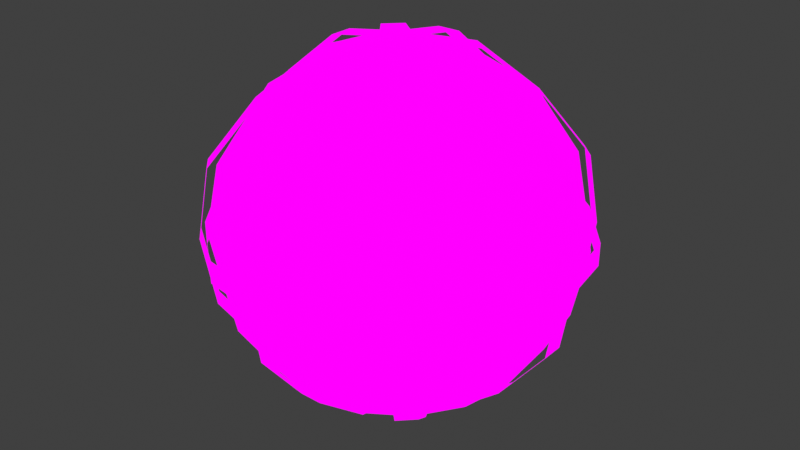 # Source: sphere.blend  (saved by Blender 3.4.6; exported with 4.5.12 LTS)
import bpy
from mathutils import Matrix  # noqa: F401  (used for matrix-valued properties, if any)

bpy.ops.wm.read_factory_settings(use_empty=True)
scene = bpy.context.scene
scene.name = 'Scene'

# ---- collections
col_collection = bpy.data.collections.new('Collection'); scene.collection.children.link(col_collection)

# ---- images (referenced by path relative to the original .blend; pixels are not part of the script)
import os
ASSET_DIR = os.environ.get("B2B_ASSET_DIR", "")  # directory of the original .blend (textures are referenced by path, not embedded)
HERE = os.path.dirname(os.path.abspath(__file__))  # packed textures are extracted next to this script under _unpacked/

def load_image(name, relpath, width, height, colorspace="sRGB"):
    """Load a texture the original file referenced (path relative to the .blend, or extracted next to this script)."""
    p = next((c for c in (os.path.join(HERE, relpath), os.path.join(ASSET_DIR, relpath)) if relpath and os.path.exists(c)), "")
    if p:
        img = bpy.data.images.load(p, check_existing=True)
        img.name = name
    else:  # same state as the original file: an image datablock whose file is absent (Cycles renders it pink)
        img = bpy.data.images.new(name, width, height)
        img.source = "FILE"
        img.filepath = "//" + (relpath or name)
    img.colorspace_settings.name = colorspace
    return img
img_sphere = load_image('sphere', 'sphere.png', 1024, 1024, 'sRGB')

# ---- materials (node trees are filled in below, after node groups)
mat_sphere = bpy.data.materials.new('sphere')
mat_sphere.use_transparent_shadow = False

# ---- material node trees
mat_sphere.use_nodes = True; mat_sphere.node_tree.nodes.clear()
_N = mat_sphere.node_tree.nodes; _L = mat_sphere.node_tree.links
n0 = _N.new('ShaderNodeBsdfPrincipled'); n0.name = 'Principled BSDF'; n0.location = (-200, 250)
n0.distribution = 'GGX'
n0.subsurface_method = 'RANDOM_WALK_SKIN'
n0.inputs[0].default_value = (0.0, 0.0, 0.0, 1.0)
n0.inputs[3].default_value = 1.45
n0.inputs[13].default_value = 0.0
n0.inputs[28].default_value = 1.0
n1 = _N.new('ShaderNodeOutputMaterial'); n1.name = 'Material Output'; n1.location = (300, 50)
n2 = _N.new('ShaderNodeTexImage'); n2.name = 'Image Texture'; n2.location = (-500, 100)
n2.image = img_sphere
n2.interpolation = 'Closest'
n2.extension = 'CLIP'
_L.new(n0.outputs[0], n1.inputs[0])
_L.new(n2.outputs[0], n0.inputs[27])
_L.new(n2.outputs[1], n0.inputs[4])
n1.is_active_output = True

# ---- world
world_world = bpy.data.worlds.new('World'); scene.world = world_world
world_world.use_nodes = True; world_world.node_tree.nodes.clear()
_N = world_world.node_tree.nodes; _L = world_world.node_tree.links
n0 = _N.new('ShaderNodeOutputWorld'); n0.name = 'World Output'; n0.location = (300, 300)
n1 = _N.new('ShaderNodeBackground'); n1.name = 'Background'; n1.location = (10, 300)
n1.inputs[0].default_value = (0.05088, 0.05088, 0.05088, 1.0)
_L.new(n1.outputs[0], n0.inputs[0])
n0.is_active_output = True
world_world.color = (0.05088, 0.05088, 0.05088)
world_world.use_sun_shadow = False
world_world.sun_shadow_jitter_overblur = 0.0

# ---- meshes
me_sphere_001 = bpy.data.meshes.new('Sphere.001')
me_sphere_001.from_pydata([(-0.03214, 0.0, 0.5142), (-0.03214, 0.0, -0.5142), (-0.03214, -0.1928, 0.4821), (-0.03214, -0.3535, 0.3535), (-0.03214, -0.4821, 0.1928), (-0.03214, -0.5142, 0.0), (-0.03214, -0.4821, -0.1928), (-0.03214, -0.3535, -0.3535), (-0.03214, -0.1928, -0.4821), (-0.03214, 0.1928, -0.4821), (-0.03214, 0.3535, -0.3535), (-0.03214, 0.4821, -0.1928), (-0.03214, 0.5142, 0.0), (-0.03214, 0.4821, 0.1928), (-0.03214, 0.3535, 0.3535), (-0.03214, 0.1928, 0.4821), (0.0, 0.4589, 0.1901), (0.0, 0.4967, 0.0), (0.0, 0.4589, -0.1901), (0.0, 0.1901, -0.4589), (0.07274, 0.1756, 0.4589), (0.1344, 0.3245, 0.3512), (0.1756, 0.424, 0.1901), (0.1901, 0.4589, 0.0), (0.1756, 0.424, -0.1901), (0.1344, 0.3245, -0.3512), (0.07274, 0.1756, -0.4589), (0.1344, 0.1344, 0.4589), (0.2484, 0.2484, 0.3512), (0.3245, 0.3245, 0.1901), (0.3512, 0.3512, 0.0), (0.3245, 0.3245, -0.1901), (0.2484, 0.2484, -0.3512), (0.1344, 0.1344, -0.4589), (0.1756, 0.07274, 0.4589), (0.3245, 0.1344, 0.3512), (0.424, 0.1756, 0.1901), (0.4589, 0.1901, 0.0), (0.424, 0.1756, -0.1901), (0.3245, 0.1344, -0.3512), (0.1756, 0.07274, -0.4589), (0.1901, -2.221e-08, 0.4589), (0.3512, -4.441e-08, 0.3512), (0.4589, -5.921e-08, 0.1901), (0.4967, -7.402e-08, 0.0), (0.4589, -5.921e-08, -0.1901), (0.3512, -4.441e-08, -0.3512), (0.1901, -2.221e-08, -0.4589), (0.1756, -0.07274, 0.4589), (0.3245, -0.1344, 0.3512), (0.424, -0.1756, 0.1901), (0.4589, -0.1901, 0.0), (0.424, -0.1756, -0.1901), (0.3245, -0.1344, -0.3512), (0.1756, -0.07274, -0.4589), (0.1344, -0.1344, 0.4589), (0.2484, -0.2484, 0.3512), (0.3245, -0.3245, 0.1901), (0.3512, -0.3512, 0.0), (0.3245, -0.3245, -0.1901), (0.2484, -0.2484, -0.3512), (0.1344, -0.1344, -0.4589), (0.07274, -0.1756, 0.4589), (0.1344, -0.3245, 0.3512), (0.1756, -0.424, 0.1901), (0.1901, -0.4589, 0.0), (0.1756, -0.424, -0.1901), (0.1344, -0.3245, -0.3512), (0.07274, -0.1756, -0.4589), (-5.921e-08, -0.1901, 0.4589), (-1.11e-07, -0.3512, 0.3512), (-1.184e-07, -0.4589, 0.1901), (-1.776e-07, -0.4967, 0.0), (-1.184e-07, -0.4589, -0.1901), (-1.11e-07, -0.3512, -0.3512), (-5.921e-08, -0.1901, -0.4589), (0.0, 0.0, -0.4967), (0.0, 0.0, 0.4967), (-0.07274, -0.1756, 0.4589), (-0.1344, -0.3245, 0.3512), (-0.1756, -0.424, 0.1901), (-0.1901, -0.4589, 0.0), (-0.1756, -0.424, -0.1901), (-0.1344, -0.3245, -0.3512), (-0.07274, -0.1756, -0.4589), (-0.1344, -0.1344, 0.4589), (-0.2484, -0.2484, 0.3512), (-0.3245, -0.3245, 0.1901), (-0.3512, -0.3512, 0.0), (-0.3245, -0.3245, -0.1901), (-0.2484, -0.2484, -0.3512), (-0.1344, -0.1344, -0.4589), (-0.1756, -0.07274, 0.4589), (-0.3245, -0.1344, 0.3512), (-0.424, -0.1756, 0.1901), (-0.4589, -0.1901, 0.0), (-0.424, -0.1756, -0.1901), (-0.3245, -0.1344, -0.3512), (-0.1756, -0.07274, -0.4589), (-0.1901, 8.882e-08, 0.4589), (-0.3512, 1.628e-07, 0.3512), (-0.4589, 1.776e-07, 0.1901), (-0.4967, 2.517e-07, 0.0), (-0.4589, 1.776e-07, -0.1901), (-0.3512, 1.628e-07, -0.3512), (-0.1901, 8.882e-08, -0.4589), (-0.1756, 0.07274, 0.4589), (-0.3245, 0.1344, 0.3512), (-0.424, 0.1756, 0.1901), (-0.4589, 0.1901, 0.0), (-0.424, 0.1756, -0.1901), (-0.3245, 0.1344, -0.3512), (-0.1756, 0.07274, -0.4589), (-0.1344, 0.1344, 0.4589), (-0.2484, 0.2484, 0.3512), (-0.3245, 0.3245, 0.1901), (-0.3512, 0.3512, 0.0), (-0.3245, 0.3245, -0.1901), (-0.2484, 0.2484, -0.3512), (-0.1344, 0.1344, -0.4589), (-0.07274, 0.1756, 0.4589), (-0.1344, 0.3245, 0.3512), (-0.1756, 0.424, 0.1901), (-0.1901, 0.4589, 0.0), (-0.1756, 0.424, -0.1901), (-0.1344, 0.3245, -0.3512), (-0.07274, 0.1756, -0.4589), (1.184e-07, 0.1901, 0.4589), (2.221e-07, 0.3512, 0.3512), (2.221e-07, 0.3512, -0.3512), (0.03214, -0.3535, 0.3535), (0.03214, -0.4821, 0.1928), (0.03214, -0.1928, 0.4821), (0.03214, -0.5142, 0.0), (0.03214, -0.4821, -0.1928), (0.03214, -0.3535, -0.3535), (0.03214, -0.1928, -0.4821), (0.03214, 0.3535, 0.3535), (0.03214, 0.4821, 0.1928), (0.03214, 0.1928, 0.4821), (0.03214, 0.5142, 0.0), (0.03214, 0.4821, -0.1928), (0.03214, 0.3535, -0.3535), (0.03214, 0.1928, -0.4821), (0.03214, 0.0, -0.5142), (0.03214, 0.0, 0.5142), (-0.02273, -0.02273, 0.5142), (-0.02273, -0.02273, -0.5142), (0.1136, -0.1591, 0.4821), (0.2273, -0.2727, 0.3535), (0.3182, -0.3636, 0.1928), (0.3409, -0.3864, 0.0), (0.3182, -0.3636, -0.1928), (0.2273, -0.2727, -0.3535), (0.1136, -0.1591, -0.4821), (-0.1591, 0.1136, -0.4821), (-0.2727, 0.2273, -0.3535), (-0.3636, 0.3182, -0.1928), (-0.3864, 0.3409, 0.0), (-0.3636, 0.3182, 0.1928), (-0.2727, 0.2273, 0.3535), (-0.1591, 0.1136, 0.4821), (0.2727, -0.2273, 0.3535), (0.3636, -0.3182, 0.1928), (0.1591, -0.1136, 0.4821), (0.3864, -0.3409, 0.0), (0.3636, -0.3182, -0.1928), (0.2727, -0.2273, -0.3535), (0.1591, -0.1136, -0.4821), (-0.2273, 0.2727, 0.3535), (-0.3182, 0.3636, 0.1928), (-0.1136, 0.1591, 0.4821), (-0.3409, 0.3864, 0.0), (-0.3182, 0.3636, -0.1928), (-0.2273, 0.2727, -0.3535), (-0.1136, 0.1591, -0.4821), (0.02273, 0.02273, -0.5142), (0.02273, 0.02273, 0.5142), (0.0, -0.03214, 0.5142), (0.0, -0.03214, -0.5142), (0.1928, -0.03214, 0.4821), (0.3535, -0.03214, 0.3535), (0.4821, -0.03214, 0.1928), (0.5142, -0.03214, 0.0), (0.4821, -0.03214, -0.1928), (0.3535, -0.03214, -0.3535), (0.1928, -0.03214, -0.4821), (-0.1928, -0.03214, -0.4821), (-0.3535, -0.03214, -0.3535), (-0.4821, -0.03214, -0.1928), (-0.5142, -0.03214, 0.0), (-0.4821, -0.03214, 0.1928), (-0.3535, -0.03214, 0.3535), (-0.1928, -0.03214, 0.4821), (0.3535, 0.03214, 0.3535), (0.4821, 0.03214, 0.1928), (0.1928, 0.03214, 0.4821), (0.5142, 0.03214, 0.0), (0.4821, 0.03214, -0.1928), (0.3535, 0.03214, -0.3535), (0.1928, 0.03214, -0.4821), (-0.3535, 0.03214, 0.3535), (-0.4821, 0.03214, 0.1928), (-0.1928, 0.03214, 0.4821), (-0.5142, 0.03214, 0.0), (-0.4821, 0.03214, -0.1928), (-0.3535, 0.03214, -0.3535), (-0.1928, 0.03214, -0.4821), (0.0, 0.03214, -0.5142), (0.0, 0.03214, 0.5142), (0.02273, -0.02273, 0.5142), (0.02273, -0.02273, -0.5142), (0.1591, 0.1136, 0.4821), (0.2727, 0.2273, 0.3535), (0.3636, 0.3182, 0.1928), (0.3864, 0.3409, 0.0), (0.3636, 0.3182, -0.1928), (0.2727, 0.2273, -0.3535), (0.1591, 0.1136, -0.4821), (-0.1136, -0.1591, -0.4821), (-0.2273, -0.2727, -0.3535), (-0.3182, -0.3636, -0.1928), (-0.3409, -0.3864, 0.0), (-0.3182, -0.3636, 0.1928), (-0.2273, -0.2727, 0.3535), (-0.1136, -0.1591, 0.4821), (0.2273, 0.2727, 0.3535), (0.3182, 0.3636, 0.1928), (0.1136, 0.1591, 0.4821), (0.3409, 0.3864, 0.0), (0.3182, 0.3636, -0.1928), (0.2273, 0.2727, -0.3535), (0.1136, 0.1591, -0.4821), (-0.2727, -0.2273, 0.3535), (-0.3636, -0.3182, 0.1928), (-0.1591, -0.1136, 0.4821), (-0.3864, -0.3409, 0.0), (-0.3636, -0.3182, -0.1928), (-0.2727, -0.2273, -0.3535), (-0.1591, -0.1136, -0.4821), (-0.02273, 0.02273, -0.5142), (-0.02273, 0.02273, 0.5142), (0.5142, 0.0, 0.03214), (-0.5142, 0.0, 0.03214), (0.4821, -0.1928, 0.03214), (0.3535, -0.3535, 0.03214), (0.1928, -0.4821, 0.03214), (0.0, -0.5142, 0.03214), (-0.1928, -0.4821, 0.03214), (-0.3535, -0.3535, 0.03214), (-0.4821, -0.1928, 0.03214), (-0.4821, 0.1928, 0.03214), (-0.3535, 0.3535, 0.03214), (-0.1928, 0.4821, 0.03214), (0.0, 0.5142, 0.03214), (0.1928, 0.4821, 0.03214), (0.3535, 0.3535, 0.03214), (0.4821, 0.1928, 0.03214), (0.3535, -0.3535, -0.03214), (0.1928, -0.4821, -0.03214), (0.4821, -0.1928, -0.03214), (0.0, -0.5142, -0.03214), (-0.1928, -0.4821, -0.03214), (-0.3535, -0.3535, -0.03214), (-0.4821, -0.1928, -0.03214), (0.3535, 0.3535, -0.03214), (0.1928, 0.4821, -0.03214), (0.4821, 0.1928, -0.03214), (0.0, 0.5142, -0.03214), (-0.1928, 0.4821, -0.03214), (-0.3535, 0.3535, -0.03214), (-0.4821, 0.1928, -0.03214), (-0.5142, 0.0, -0.03214), (0.5142, 0.0, -0.03214)], [], [(131, 130, 3, 4), (130, 132, 2, 3), (132, 145, 0, 2), (133, 131, 4, 5), (134, 133, 5, 6), (135, 134, 6, 7), (136, 135, 7, 8), (144, 136, 8, 1), (127, 77, 20), (76, 19, 26), (129, 18, 24, 25), (17, 16, 22, 23), (128, 127, 20, 21), (19, 129, 25, 26), (18, 17, 23, 24), (16, 128, 21, 22), (23, 22, 29, 30), (21, 20, 27, 28), (26, 25, 32, 33), (24, 23, 30, 31), (22, 21, 28, 29), (20, 77, 27), (76, 26, 33), (25, 24, 31, 32), (33, 32, 39, 40), (31, 30, 37, 38), (29, 28, 35, 36), (27, 77, 34), (76, 33, 40), (32, 31, 38, 39), (30, 29, 36, 37), (28, 27, 34, 35), (36, 35, 42, 43), (34, 77, 41), (76, 40, 47), (39, 38, 45, 46), (37, 36, 43, 44), (35, 34, 41, 42), (40, 39, 46, 47), (38, 37, 44, 45), (76, 47, 54), (46, 45, 52, 53), (44, 43, 50, 51), (42, 41, 48, 49), (47, 46, 53, 54), (45, 44, 51, 52), (43, 42, 49, 50), (41, 77, 48), (49, 48, 55, 56), (54, 53, 60, 61), (52, 51, 58, 59), (50, 49, 56, 57), (48, 77, 55), (76, 54, 61), (53, 52, 59, 60), (51, 50, 57, 58), (61, 60, 67, 68), (59, 58, 65, 66), (57, 56, 63, 64), (55, 77, 62), (76, 61, 68), (60, 59, 66, 67), (58, 57, 64, 65), (56, 55, 62, 63), (62, 77, 69), (76, 68, 75), (67, 66, 73, 74), (65, 64, 71, 72), (63, 62, 69, 70), (68, 67, 74, 75), (66, 65, 72, 73), (64, 63, 70, 71), (74, 73, 82, 83), (72, 71, 80, 81), (70, 69, 78, 79), (75, 74, 83, 84), (73, 72, 81, 82), (71, 70, 79, 80), (69, 77, 78), (76, 75, 84), (84, 83, 90, 91), (82, 81, 88, 89), (80, 79, 86, 87), (78, 77, 85), (76, 84, 91), (83, 82, 89, 90), (81, 80, 87, 88), (79, 78, 85, 86), (89, 88, 95, 96), (87, 86, 93, 94), (85, 77, 92), (76, 91, 98), (90, 89, 96, 97), (88, 87, 94, 95), (86, 85, 92, 93), (91, 90, 97, 98), (76, 98, 105), (97, 96, 103, 104), (95, 94, 101, 102), (93, 92, 99, 100), (98, 97, 104, 105), (96, 95, 102, 103), (94, 93, 100, 101), (92, 77, 99), (102, 101, 108, 109), (100, 99, 106, 107), (105, 104, 111, 112), (103, 102, 109, 110), (101, 100, 107, 108), (99, 77, 106), (76, 105, 112), (104, 103, 110, 111), (112, 111, 118, 119), (110, 109, 116, 117), (108, 107, 114, 115), (106, 77, 113), (76, 112, 119), (111, 110, 117, 118), (109, 108, 115, 116), (107, 106, 113, 114), (115, 114, 121, 122), (113, 77, 120), (76, 119, 126), (118, 117, 124, 125), (116, 115, 122, 123), (114, 113, 120, 121), (119, 118, 125, 126), (117, 116, 123, 124), (76, 126, 19), (125, 124, 18, 129), (123, 122, 16, 17), (121, 120, 127, 128), (126, 125, 129, 19), (124, 123, 17, 18), (122, 121, 128, 16), (120, 77, 127), (1, 9, 143, 144), (9, 10, 142, 143), (10, 11, 141, 142), (11, 12, 140, 141), (12, 13, 138, 140), (15, 0, 145, 139), (14, 15, 139, 137), (13, 14, 137, 138), (163, 162, 149, 150), (162, 164, 148, 149), (164, 177, 146, 148), (165, 163, 150, 151), (166, 165, 151, 152), (167, 166, 152, 153), (168, 167, 153, 154), (176, 168, 154, 147), (147, 155, 175, 176), (155, 156, 174, 175), (156, 157, 173, 174), (157, 158, 172, 173), (158, 159, 170, 172), (161, 146, 177, 171), (160, 161, 171, 169), (159, 160, 169, 170), (195, 194, 181, 182), (194, 196, 180, 181), (196, 209, 178, 180), (197, 195, 182, 183), (198, 197, 183, 184), (199, 198, 184, 185), (200, 199, 185, 186), (208, 200, 186, 179), (179, 187, 207, 208), (187, 188, 206, 207), (188, 189, 205, 206), (189, 190, 204, 205), (190, 191, 202, 204), (193, 178, 209, 203), (192, 193, 203, 201), (191, 192, 201, 202), (227, 226, 213, 214), (226, 228, 212, 213), (228, 241, 210, 212), (229, 227, 214, 215), (230, 229, 215, 216), (231, 230, 216, 217), (232, 231, 217, 218), (240, 232, 218, 211), (211, 219, 239, 240), (219, 220, 238, 239), (220, 221, 237, 238), (221, 222, 236, 237), (222, 223, 234, 236), (225, 210, 241, 235), (224, 225, 235, 233), (223, 224, 233, 234), (259, 258, 245, 246), (258, 260, 244, 245), (260, 273, 242, 244), (261, 259, 246, 247), (262, 261, 247, 248), (263, 262, 248, 249), (264, 263, 249, 250), (272, 264, 250, 243), (243, 251, 271, 272), (251, 252, 270, 271), (252, 253, 269, 270), (253, 254, 268, 269), (254, 255, 266, 268), (257, 242, 273, 267), (256, 257, 267, 265), (255, 256, 265, 266)])
_uv = me_sphere_001.uv_layers.new(name='UVMap')
_uv.uv.foreach_set('vector', [0.0, 2.253e-05, 0.0, 0.06252, 0.03125, 0.0625, 0.03125, 0.0, 0.0, 0.06252, 1.49e-08, 0.125, 0.03125, 0.125, 0.03125, 0.0625, 1.49e-08, 0.125, 1.49e-08, 0.1875, 0.03125, 0.1875, 0.03125, 0.125, 4.47e-08, 0.9375, 4.47e-08, 1.0, 0.03125, 1.0, 0.03125, 0.9375, 7.451e-08, 0.875, 4.47e-08, 0.9375, 0.03125, 0.9375, 0.03125, 0.875, 7.451e-08, 0.8125, 7.451e-08, 0.875, 0.03125, 0.875, 0.03125, 0.8125, 8.941e-08, 0.75, 7.451e-08, 0.8125, 0.03125, 0.8125, 0.03125, 0.75, 8.941e-08, 0.6875, 8.941e-08, 0.75, 0.03125, 0.75, 0.03125, 0.6875, 0.6912, 0.7869, 0.6673, 0.8825, 0.6434, 0.7869, 0.6673, 0.1175, 0.6912, 0.2131, 0.6434, 0.2131, 0.6912, 0.3088, 0.6912, 0.4044, 0.6434, 0.4044, 0.6434, 0.3088, 0.6912, 0.5, 0.6912, 0.5956, 0.6434, 0.5956, 0.6434, 0.5, 0.6912, 0.6912, 0.6912, 0.7869, 0.6434, 0.7869, 0.6434, 0.6912, 0.6912, 0.2131, 0.6912, 0.3088, 0.6434, 0.3088, 0.6434, 0.2131, 0.6912, 0.4044, 0.6912, 0.5, 0.6434, 0.5, 0.6434, 0.4044, 0.6912, 0.5956, 0.6912, 0.6912, 0.6434, 0.6912, 0.6434, 0.5956, 0.6434, 0.5, 0.6434, 0.5956, 0.5956, 0.5956, 0.5956, 0.5, 0.6434, 0.6912, 0.6434, 0.7869, 0.5956, 0.7869, 0.5956, 0.6912, 0.6434, 0.2131, 0.6434, 0.3088, 0.5956, 0.3088, 0.5956, 0.2131, 0.6434, 0.4044, 0.6434, 0.5, 0.5956, 0.5, 0.5956, 0.4044, 0.6434, 0.5956, 0.6434, 0.6912, 0.5956, 0.6912, 0.5956, 0.5956, 0.6434, 0.7869, 0.6195, 0.8825, 0.5956, 0.7869, 0.6195, 0.1175, 0.6434, 0.2131, 0.5956, 0.2131, 0.6434, 0.3088, 0.6434, 0.4044, 0.5956, 0.4044, 0.5956, 0.3088, 0.5956, 0.2131, 0.5956, 0.3088, 0.5478, 0.3088, 0.5478, 0.2131, 0.5956, 0.4044, 0.5956, 0.5, 0.5478, 0.5, 0.5478, 0.4044, 0.5956, 0.5956, 0.5956, 0.6912, 0.5478, 0.6912, 0.5478, 0.5956, 0.5956, 0.7869, 0.5717, 0.8825, 0.5478, 0.7869, 0.5717, 0.1175, 0.5956, 0.2131, 0.5478, 0.2131, 0.5956, 0.3088, 0.5956, 0.4044, 0.5478, 0.4044, 0.5478, 0.3088, 0.5956, 0.5, 0.5956, 0.5956, 0.5478, 0.5956, 0.5478, 0.5, 0.5956, 0.6912, 0.5956, 0.7869, 0.5478, 0.7869, 0.5478, 0.6912, 0.5478, 0.5956, 0.5478, 0.6912, 0.5, 0.6912, 0.5, 0.5956, 0.5478, 0.7869, 0.5239, 0.8825, 0.5, 0.7869, 0.5239, 0.1175, 0.5478, 0.2131, 0.5, 0.2131, 0.5478, 0.3088, 0.5478, 0.4044, 0.5, 0.4044, 0.5, 0.3088, 0.5478, 0.5, 0.5478, 0.5956, 0.5, 0.5956, 0.5, 0.5, 0.5478, 0.6912, 0.5478, 0.7869, 0.5, 0.7869, 0.5, 0.6912, 0.5478, 0.2131, 0.5478, 0.3088, 0.5, 0.3088, 0.5, 0.2131, 0.5478, 0.4044, 0.5478, 0.5, 0.5, 0.5, 0.5, 0.4044, 0.4761, 0.1175, 0.5, 0.2131, 0.4522, 0.2131, 0.5, 0.3088, 0.5, 0.4044, 0.4522, 0.4044, 0.4522, 0.3088, 0.5, 0.5, 0.5, 0.5956, 0.4522, 0.5956, 0.4522, 0.5, 0.5, 0.6912, 0.5, 0.7869, 0.4522, 0.7869, 0.4522, 0.6912, 0.5, 0.2131, 0.5, 0.3088, 0.4522, 0.3088, 0.4522, 0.2131, 0.5, 0.4044, 0.5, 0.5, 0.4522, 0.5, 0.4522, 0.4044, 0.5, 0.5956, 0.5, 0.6912, 0.4522, 0.6912, 0.4522, 0.5956, 0.5, 0.7869, 0.4761, 0.8825, 0.4522, 0.7869, 0.4522, 0.6912, 0.4522, 0.7869, 0.4044, 0.7869, 0.4044, 0.6912, 0.4522, 0.2131, 0.4522, 0.3088, 0.4044, 0.3088, 0.4044, 0.2131, 0.4522, 0.4044, 0.4522, 0.5, 0.4044, 0.5, 0.4044, 0.4044, 0.4522, 0.5956, 0.4522, 0.6912, 0.4044, 0.6912, 0.4044, 0.5956, 0.4522, 0.7869, 0.4283, 0.8825, 0.4044, 0.7869, 0.4283, 0.1175, 0.4522, 0.2131, 0.4044, 0.2131, 0.4522, 0.3088, 0.4522, 0.4044, 0.4044, 0.4044, 0.4044, 0.3088, 0.4522, 0.5, 0.4522, 0.5956, 0.4044, 0.5956, 0.4044, 0.5, 0.4044, 0.2131, 0.4044, 0.3088, 0.3566, 0.3088, 0.3566, 0.2131, 0.4044, 0.4044, 0.4044, 0.5, 0.3566, 0.5, 0.3566, 0.4044, 0.4044, 0.5956, 0.4044, 0.6912, 0.3566, 0.6912, 0.3566, 0.5956, 0.4044, 0.7869, 0.3805, 0.8825, 0.3566, 0.7869, 0.3805, 0.1175, 0.4044, 0.2131, 0.3566, 0.2131, 0.4044, 0.3088, 0.4044, 0.4044, 0.3566, 0.4044, 0.3566, 0.3088, 0.4044, 0.5, 0.4044, 0.5956, 0.3566, 0.5956, 0.3566, 0.5, 0.4044, 0.6912, 0.4044, 0.7869, 0.3566, 0.7869, 0.3566, 0.6912, 0.3566, 0.7869, 0.3327, 0.8825, 0.3088, 0.7869, 0.3327, 0.1175, 0.3566, 0.2131, 0.3088, 0.2131, 0.3566, 0.3088, 0.3566, 0.4044, 0.3088, 0.4044, 0.3088, 0.3088, 0.3566, 0.5, 0.3566, 0.5956, 0.3088, 0.5956, 0.3088, 0.5, 0.3566, 0.6912, 0.3566, 0.7869, 0.3088, 0.7869, 0.3088, 0.6912, 0.3566, 0.2131, 0.3566, 0.3088, 0.3088, 0.3088, 0.3088, 0.2131, 0.3566, 0.4044, 0.3566, 0.5, 0.3088, 0.5, 0.3088, 0.4044, 0.3566, 0.5956, 0.3566, 0.6912, 0.3088, 0.6912, 0.3088, 0.5956, 0.3088, 0.3088, 0.3088, 0.4044, 0.2609, 0.4044, 0.2609, 0.3088, 0.3088, 0.5, 0.3088, 0.5956, 0.2609, 0.5956, 0.2609, 0.5, 0.3088, 0.6912, 0.3088, 0.7869, 0.2609, 0.7869, 0.2609, 0.6912, 0.3088, 0.2131, 0.3088, 0.3088, 0.2609, 0.3088, 0.2609, 0.2131, 0.3088, 0.4044, 0.3088, 0.5, 0.2609, 0.5, 0.2609, 0.4044, 0.3088, 0.5956, 0.3088, 0.6912, 0.2609, 0.6912, 0.2609, 0.5956, 0.3088, 0.7869, 0.2848, 0.8825, 0.2609, 0.7869, 0.2848, 0.1175, 0.3088, 0.2131, 0.2609, 0.2131, 0.2609, 0.2131, 0.2609, 0.3088, 0.2131, 0.3088, 0.2131, 0.2131, 0.2609, 0.4044, 0.2609, 0.5, 0.2131, 0.5, 0.2131, 0.4044, 0.2609, 0.5956, 0.2609, 0.6912, 0.2131, 0.6912, 0.2131, 0.5956, 0.2609, 0.7869, 0.237, 0.8825, 0.2131, 0.7869, 0.237, 0.1175, 0.2609, 0.2131, 0.2131, 0.2131, 0.2609, 0.3088, 0.2609, 0.4044, 0.2131, 0.4044, 0.2131, 0.3088, 0.2609, 0.5, 0.2609, 0.5956, 0.2131, 0.5956, 0.2131, 0.5, 0.2609, 0.6912, 0.2609, 0.7869, 0.2131, 0.7869, 0.2131, 0.6912, 0.2131, 0.4044, 0.2131, 0.5, 0.1653, 0.5, 0.1653, 0.4044, 0.2131, 0.5956, 0.2131, 0.6912, 0.1653, 0.6912, 0.1653, 0.5956, 0.2131, 0.7869, 0.1892, 0.8825, 0.1653, 0.7869, 0.1892, 0.1175, 0.2131, 0.2131, 0.1653, 0.2131, 0.2131, 0.3088, 0.2131, 0.4044, 0.1653, 0.4044, 0.1653, 0.3088, 0.2131, 0.5, 0.2131, 0.5956, 0.1653, 0.5956, 0.1653, 0.5, 0.2131, 0.6912, 0.2131, 0.7869, 0.1653, 0.7869, 0.1653, 0.6912, 0.2131, 0.2131, 0.2131, 0.3088, 0.1653, 0.3088, 0.1653, 0.2131, 0.1414, 0.1175, 0.1653, 0.2131, 0.1175, 0.2131, 0.1653, 0.3088, 0.1653, 0.4044, 0.1175, 0.4044, 0.1175, 0.3088, 0.1653, 0.5, 0.1653, 0.5956, 0.1175, 0.5956, 0.1175, 0.5, 0.1653, 0.6912, 0.1653, 0.7869, 0.1175, 0.7869, 0.1175, 0.6912, 0.1653, 0.2131, 0.1653, 0.3088, 0.1175, 0.3088, 0.1175, 0.2131, 0.1653, 0.4044, 0.1653, 0.5, 0.1175, 0.5, 0.1175, 0.4044, 0.1653, 0.5956, 0.1653, 0.6912, 0.1175, 0.6912, 0.1175, 0.5956, 0.1653, 0.7869, 0.1414, 0.8825, 0.1175, 0.7869, 0.8825, 0.5, 0.8825, 0.5956, 0.8347, 0.5956, 0.8347, 0.5, 0.8825, 0.6912, 0.8825, 0.7869, 0.8347, 0.7869, 0.8347, 0.6912, 0.8825, 0.2131, 0.8825, 0.3088, 0.8347, 0.3088, 0.8347, 0.2131, 0.8825, 0.4044, 0.8825, 0.5, 0.8347, 0.5, 0.8347, 0.4044, 0.8825, 0.5956, 0.8825, 0.6912, 0.8347, 0.6912, 0.8347, 0.5956, 0.8825, 0.7869, 0.8586, 0.8825, 0.8347, 0.7869, 0.8586, 0.1175, 0.8825, 0.2131, 0.8347, 0.2131, 0.8825, 0.3088, 0.8825, 0.4044, 0.8347, 0.4044, 0.8347, 0.3088, 0.8347, 0.2131, 0.8347, 0.3088, 0.7869, 0.3088, 0.7869, 0.2131, 0.8347, 0.4044, 0.8347, 0.5, 0.7869, 0.5, 0.7869, 0.4044, 0.8347, 0.5956, 0.8347, 0.6912, 0.7869, 0.6912, 0.7869, 0.5956, 0.8347, 0.7869, 0.8108, 0.8825, 0.7869, 0.7869, 0.8108, 0.1175, 0.8347, 0.2131, 0.7869, 0.2131, 0.8347, 0.3088, 0.8347, 0.4044, 0.7869, 0.4044, 0.7869, 0.3088, 0.8347, 0.5, 0.8347, 0.5956, 0.7869, 0.5956, 0.7869, 0.5, 0.8347, 0.6912, 0.8347, 0.7869, 0.7869, 0.7869, 0.7869, 0.6912, 0.7869, 0.5956, 0.7869, 0.6912, 0.7391, 0.6912, 0.7391, 0.5956, 0.7869, 0.7869, 0.763, 0.8825, 0.7391, 0.7869, 0.763, 0.1175, 0.7869, 0.2131, 0.7391, 0.2131, 0.7869, 0.3088, 0.7869, 0.4044, 0.7391, 0.4044, 0.7391, 0.3088, 0.7869, 0.5, 0.7869, 0.5956, 0.7391, 0.5956, 0.7391, 0.5, 0.7869, 0.6912, 0.7869, 0.7869, 0.7391, 0.7869, 0.7391, 0.6912, 0.7869, 0.2131, 0.7869, 0.3088, 0.7391, 0.3088, 0.7391, 0.2131, 0.7869, 0.4044, 0.7869, 0.5, 0.7391, 0.5, 0.7391, 0.4044, 0.7152, 0.1175, 0.7391, 0.2131, 0.6912, 0.2131, 0.7391, 0.3088, 0.7391, 0.4044, 0.6912, 0.4044, 0.6912, 0.3088, 0.7391, 0.5, 0.7391, 0.5956, 0.6912, 0.5956, 0.6912, 0.5, 0.7391, 0.6912, 0.7391, 0.7869, 0.6912, 0.7869, 0.6912, 0.6912, 0.7391, 0.2131, 0.7391, 0.3088, 0.6912, 0.3088, 0.6912, 0.2131, 0.7391, 0.4044, 0.7391, 0.5, 0.6912, 0.5, 0.6912, 0.4044, 0.7391, 0.5956, 0.7391, 0.6912, 0.6912, 0.6912, 0.6912, 0.5956, 0.7391, 0.7869, 0.7152, 0.8825, 0.6912, 0.7869, 0.03125, 0.6875, 0.03125, 0.625, 1.043e-07, 0.625, 8.941e-08, 0.6875, 0.03125, 0.625, 0.03125, 0.5625, 1.043e-07, 0.5625, 1.043e-07, 0.625, 0.03125, 0.5625, 0.03125, 0.5, 1.043e-07, 0.5, 1.043e-07, 0.5625, 0.03125, 0.5, 0.03125, 0.4375, 1.043e-07, 0.4375, 1.043e-07, 0.5, 0.03125, 0.4375, 0.03125, 0.375, 7.451e-08, 0.375, 1.043e-07, 0.4375, 0.03125, 0.25, 0.03125, 0.1875, 1.49e-08, 0.1875, 2.98e-08, 0.25, 0.03125, 0.3125, 0.03125, 0.25, 2.98e-08, 0.25, 4.47e-08, 0.3125, 0.03125, 0.375, 0.03125, 0.3125, 4.47e-08, 0.3125, 7.451e-08, 0.375, 0.0, 2.253e-05, 0.0, 0.06252, 0.03125, 0.0625, 0.03125, 0.0, 0.0, 0.06252, 1.49e-08, 0.125, 0.03125, 0.125, 0.03125, 0.0625, 1.49e-08, 0.125, 1.49e-08, 0.1875, 0.03125, 0.1875, 0.03125, 0.125, 4.47e-08, 0.9375, 4.47e-08, 1.0, 0.03125, 1.0, 0.03125, 0.9375, 7.451e-08, 0.875, 4.47e-08, 0.9375, 0.03125, 0.9375, 0.03125, 0.875, 7.451e-08, 0.8125, 7.451e-08, 0.875, 0.03125, 0.875, 0.03125, 0.8125, 8.941e-08, 0.75, 7.451e-08, 0.8125, 0.03125, 0.8125, 0.03125, 0.75, 8.941e-08, 0.6875, 8.941e-08, 0.75, 0.03125, 0.75, 0.03125, 0.6875, 0.03125, 0.6875, 0.03125, 0.625, 1.043e-07, 0.625, 8.941e-08, 0.6875, 0.03125, 0.625, 0.03125, 0.5625, 1.043e-07, 0.5625, 1.043e-07, 0.625, 0.03125, 0.5625, 0.03125, 0.5, 1.043e-07, 0.5, 1.043e-07, 0.5625, 0.03125, 0.5, 0.03125, 0.4375, 1.043e-07, 0.4375, 1.043e-07, 0.5, 0.03125, 0.4375, 0.03125, 0.375, 7.451e-08, 0.375, 1.043e-07, 0.4375, 0.03125, 0.25, 0.03125, 0.1875, 1.49e-08, 0.1875, 2.98e-08, 0.25, 0.03125, 0.3125, 0.03125, 0.25, 2.98e-08, 0.25, 4.47e-08, 0.3125, 0.03125, 0.375, 0.03125, 0.3125, 4.47e-08, 0.3125, 7.451e-08, 0.375, 0.0, 2.253e-05, 0.0, 0.06252, 0.03125, 0.0625, 0.03125, 0.0, 0.0, 0.06252, 1.49e-08, 0.125, 0.03125, 0.125, 0.03125, 0.0625, 1.49e-08, 0.125, 1.49e-08, 0.1875, 0.03125, 0.1875, 0.03125, 0.125, 4.47e-08, 0.9375, 4.47e-08, 1.0, 0.03125, 1.0, 0.03125, 0.9375, 7.451e-08, 0.875, 4.47e-08, 0.9375, 0.03125, 0.9375, 0.03125, 0.875, 7.451e-08, 0.8125, 7.451e-08, 0.875, 0.03125, 0.875, 0.03125, 0.8125, 8.941e-08, 0.75, 7.451e-08, 0.8125, 0.03125, 0.8125, 0.03125, 0.75, 8.941e-08, 0.6875, 8.941e-08, 0.75, 0.03125, 0.75, 0.03125, 0.6875, 0.03125, 0.6875, 0.03125, 0.625, 1.043e-07, 0.625, 8.941e-08, 0.6875, 0.03125, 0.625, 0.03125, 0.5625, 1.043e-07, 0.5625, 1.043e-07, 0.625, 0.03125, 0.5625, 0.03125, 0.5, 1.043e-07, 0.5, 1.043e-07, 0.5625, 0.03125, 0.5, 0.03125, 0.4375, 1.043e-07, 0.4375, 1.043e-07, 0.5, 0.03125, 0.4375, 0.03125, 0.375, 7.451e-08, 0.375, 1.043e-07, 0.4375, 0.03125, 0.25, 0.03125, 0.1875, 1.49e-08, 0.1875, 2.98e-08, 0.25, 0.03125, 0.3125, 0.03125, 0.25, 2.98e-08, 0.25, 4.47e-08, 0.3125, 0.03125, 0.375, 0.03125, 0.3125, 4.47e-08, 0.3125, 7.451e-08, 0.375, 0.0, 2.253e-05, 0.0, 0.06252, 0.03125, 0.0625, 0.03125, 0.0, 0.0, 0.06252, 1.49e-08, 0.125, 0.03125, 0.125, 0.03125, 0.0625, 1.49e-08, 0.125, 1.49e-08, 0.1875, 0.03125, 0.1875, 0.03125, 0.125, 4.47e-08, 0.9375, 4.47e-08, 1.0, 0.03125, 1.0, 0.03125, 0.9375, 7.451e-08, 0.875, 4.47e-08, 0.9375, 0.03125, 0.9375, 0.03125, 0.875, 7.451e-08, 0.8125, 7.451e-08, 0.875, 0.03125, 0.875, 0.03125, 0.8125, 8.941e-08, 0.75, 7.451e-08, 0.8125, 0.03125, 0.8125, 0.03125, 0.75, 8.941e-08, 0.6875, 8.941e-08, 0.75, 0.03125, 0.75, 0.03125, 0.6875, 0.03125, 0.6875, 0.03125, 0.625, 1.043e-07, 0.625, 8.941e-08, 0.6875, 0.03125, 0.625, 0.03125, 0.5625, 1.043e-07, 0.5625, 1.043e-07, 0.625, 0.03125, 0.5625, 0.03125, 0.5, 1.043e-07, 0.5, 1.043e-07, 0.5625, 0.03125, 0.5, 0.03125, 0.4375, 1.043e-07, 0.4375, 1.043e-07, 0.5, 0.03125, 0.4375, 0.03125, 0.375, 7.451e-08, 0.375, 1.043e-07, 0.4375, 0.03125, 0.25, 0.03125, 0.1875, 1.49e-08, 0.1875, 2.98e-08, 0.25, 0.03125, 0.3125, 0.03125, 0.25, 2.98e-08, 0.25, 4.47e-08, 0.3125, 0.03125, 0.375, 0.03125, 0.3125, 4.47e-08, 0.3125, 7.451e-08, 0.375, 0.0, 2.253e-05, 0.0, 0.06252, 0.03125, 0.0625, 0.03125, 0.0, 0.0, 0.06252, 1.49e-08, 0.125, 0.03125, 0.125, 0.03125, 0.0625, 1.49e-08, 0.125, 1.49e-08, 0.1875, 0.03125, 0.1875, 0.03125, 0.125, 4.47e-08, 0.9375, 4.47e-08, 1.0, 0.03125, 1.0, 0.03125, 0.9375, 7.451e-08, 0.875, 4.47e-08, 0.9375, 0.03125, 0.9375, 0.03125, 0.875, 7.451e-08, 0.8125, 7.451e-08, 0.875, 0.03125, 0.875, 0.03125, 0.8125, 8.941e-08, 0.75, 7.451e-08, 0.8125, 0.03125, 0.8125, 0.03125, 0.75, 8.941e-08, 0.6875, 8.941e-08, 0.75, 0.03125, 0.75, 0.03125, 0.6875, 0.03125, 0.6875, 0.03125, 0.625, 1.043e-07, 0.625, 8.941e-08, 0.6875, 0.03125, 0.625, 0.03125, 0.5625, 1.043e-07, 0.5625, 1.043e-07, 0.625, 0.03125, 0.5625, 0.03125, 0.5, 1.043e-07, 0.5, 1.043e-07, 0.5625, 0.03125, 0.5, 0.03125, 0.4375, 1.043e-07, 0.4375, 1.043e-07, 0.5, 0.03125, 0.4375, 0.03125, 0.375, 7.451e-08, 0.375, 1.043e-07, 0.4375, 0.03125, 0.25, 0.03125, 0.1875, 1.49e-08, 0.1875, 2.98e-08, 0.25, 0.03125, 0.3125, 0.03125, 0.25, 2.98e-08, 0.25, 4.47e-08, 0.3125, 0.03125, 0.375, 0.03125, 0.3125, 4.47e-08, 0.3125, 7.451e-08, 0.375])
me_sphere_001.materials.append(mat_sphere)
me_sphere_001.update()
me_sphere_001.normals_split_custom_set([tuple(v) for v in zip(*[iter([0.0, -0.7809, 0.6247, 0.0, -0.7809, 0.6247, 0.0, -0.7809, 0.6247, 0.0, -0.7809, 0.6247, 0.0, -0.6247, 0.7809, 0.0, -0.6247, 0.7809, 0.0, -0.6247, 0.7809, 0.0, -0.6247, 0.7809, 0.0, -0.1644, 0.9864, 0.0, -0.1644, 0.9864, 0.0, -0.1644, 0.9864, 0.0, -0.1644, 0.9864, 0.0, -0.9864, 0.1644, 0.0, -0.9864, 0.1644, 0.0, -0.9864, 0.1644, 0.0, -0.9864, 0.1644, 0.0, -0.9864, -0.1644, 0.0, -0.9864, -0.1644, 0.0, -0.9864, -0.1644, 0.0, -0.9864, -0.1644, 0.0, -0.7809, -0.6247, 0.0, -0.7809, -0.6247, 0.0, -0.7809, -0.6247, 0.0, -0.7809, -0.6247, 0.0, -0.6247, -0.7809, 0.0, -0.6247, -0.7809, 0.0, -0.6247, -0.7809, 0.0, -0.6247, -0.7809, 0.0, -0.1644, -0.9864, 0.0, -0.1644, -0.9864, 0.0, -0.1644, -0.9864, 0.0, -0.1644, -0.9864, 0.03878, 0.1949, 0.98, 0.03878, 0.1949, 0.98, 0.03878, 0.1949, 0.98, 0.03878, 0.1949, -0.98, 0.03878, 0.1949, -0.98, 0.03878, 0.1949, -0.98, 0.1632, 0.8203, -0.5481, 0.1632, 0.8203, -0.5481, 0.1632, 0.8203, -0.5481, 0.1632, 0.8203, -0.5481, 0.1915, 0.9626, 0.1915, 0.1915, 0.9626, 0.1915, 0.1915, 0.9626, 0.1915, 0.1915, 0.9626, 0.1915, 0.1098, 0.5522, 0.8264, 0.1098, 0.5522, 0.8264, 0.1098, 0.5522, 0.8264, 0.1098, 0.5522, 0.8264, 0.1098, 0.5522, -0.8264, 0.1098, 0.5522, -0.8264, 0.1098, 0.5522, -0.8264, 0.1098, 0.5522, -0.8264, 0.1915, 0.9626, -0.1915, 0.1915, 0.9626, -0.1915, 0.1915, 0.9626, -0.1915, 0.1915, 0.9626, -0.1915, 0.1632, 0.8203, 0.5481, 0.1632, 0.8203, 0.5481, 0.1632, 0.8203, 0.5481, 0.1632, 0.8203, 0.5481, 0.5453, 0.8161, 0.1915, 0.5453, 0.8161, 0.1915, 0.5453, 0.8161, 0.1915, 0.5453, 0.8161, 0.1915, 0.3128, 0.4681, 0.8264, 0.3128, 0.4681, 0.8264, 0.3128, 0.4681, 0.8264, 0.3128, 0.4681, 0.8264, 0.3128, 0.4681, -0.8264, 0.3128, 0.4681, -0.8264, 0.3128, 0.4681, -0.8264, 0.3128, 0.4681, -0.8264, 0.5453, 0.8161, -0.1915, 0.5453, 0.8161, -0.1915, 0.5453, 0.8161, -0.1915, 0.5453, 0.8161, -0.1915, 0.4647, 0.6954, 0.5481, 0.4647, 0.6954, 0.5481, 0.4647, 0.6954, 0.5481, 0.4647, 0.6954, 0.5481, 0.1104, 0.1653, 0.98, 0.1104, 0.1653, 0.98, 0.1104, 0.1653, 0.98, 0.1104, 0.1653, -0.98, 0.1104, 0.1653, -0.98, 0.1104, 0.1653, -0.98, 0.4647, 0.6954, -0.5481, 0.4647, 0.6954, -0.5481, 0.4647, 0.6954, -0.5481, 0.4647, 0.6954, -0.5481, 0.4681, 0.3128, -0.8264, 0.4681, 0.3128, -0.8264, 0.4681, 0.3128, -0.8264, 0.4681, 0.3128, -0.8264, 0.8161, 0.5453, -0.1915, 0.8161, 0.5453, -0.1915, 0.8161, 0.5453, -0.1915, 0.8161, 0.5453, -0.1915, 0.6954, 0.4647, 0.5481, 0.6954, 0.4647, 0.5481, 0.6954, 0.4647, 0.5481, 0.6954, 0.4647, 0.5481, 0.1653, 0.1104, 0.98, 0.1653, 0.1104, 0.98, 0.1653, 0.1104, 0.98, 0.1653, 0.1104, -0.98, 0.1653, 0.1104, -0.98, 0.1653, 0.1104, -0.98, 0.6954, 0.4647, -0.5481, 0.6954, 0.4647, -0.5481, 0.6954, 0.4647, -0.5481, 0.6954, 0.4647, -0.5481, 0.8161, 0.5453, 0.1915, 0.8161, 0.5453, 0.1915, 0.8161, 0.5453, 0.1915, 0.8161, 0.5453, 0.1915, 0.4681, 0.3128, 0.8264, 0.4681, 0.3128, 0.8264, 0.4681, 0.3128, 0.8264, 0.4681, 0.3128, 0.8264, 0.8203, 0.1632, 0.5481, 0.8203, 0.1632, 0.5481, 0.8203, 0.1632, 0.5481, 0.8203, 0.1632, 0.5481, 0.1949, 0.03878, 0.98, 0.1949, 0.03878, 0.98, 0.1949, 0.03878, 0.98, 0.1949, 0.03878, -0.98, 0.1949, 0.03878, -0.98, 0.1949, 0.03878, -0.98, 0.8203, 0.1632, -0.5481, 0.8203, 0.1632, -0.5481, 0.8203, 0.1632, -0.5481, 0.8203, 0.1632, -0.5481, 0.9626, 0.1915, 0.1915, 0.9626, 0.1915, 0.1915, 0.9626, 0.1915, 0.1915, 0.9626, 0.1915, 0.1915, 0.5522, 0.1098, 0.8264, 0.5522, 0.1098, 0.8264, 0.5522, 0.1098, 0.8264, 0.5522, 0.1098, 0.8264, 0.5522, 0.1098, -0.8264, 0.5522, 0.1098, -0.8264, 0.5522, 0.1098, -0.8264, 0.5522, 0.1098, -0.8264, 0.9626, 0.1915, -0.1915, 0.9626, 0.1915, -0.1915, 0.9626, 0.1915, -0.1915, 0.9626, 0.1915, -0.1915, 0.1949, -0.03878, -0.98, 0.1949, -0.03878, -0.98, 0.1949, -0.03878, -0.98, 0.8203, -0.1632, -0.5481, 0.8203, -0.1632, -0.5481, 0.8203, -0.1632, -0.5481, 0.8203, -0.1632, -0.5481, 0.9626, -0.1915, 0.1915, 0.9626, -0.1915, 0.1915, 0.9626, -0.1915, 0.1915, 0.9626, -0.1915, 0.1915, 0.5522, -0.1098, 0.8264, 0.5522, -0.1098, 0.8264, 0.5522, -0.1098, 0.8264, 0.5522, -0.1098, 0.8264, 0.5522, -0.1098, -0.8264, 0.5522, -0.1098, -0.8264, 0.5522, -0.1098, -0.8264, 0.5522, -0.1098, -0.8264, 0.9626, -0.1915, -0.1915, 0.9626, -0.1915, -0.1915, 0.9626, -0.1915, -0.1915, 0.9626, -0.1915, -0.1915, 0.8203, -0.1632, 0.5481, 0.8203, -0.1632, 0.5481, 0.8203, -0.1632, 0.5481, 0.8203, -0.1632, 0.5481, 0.1949, -0.03878, 0.98, 0.1949, -0.03878, 0.98, 0.1949, -0.03878, 0.98, 0.4681, -0.3128, 0.8264, 0.4681, -0.3128, 0.8264, 0.4681, -0.3128, 0.8264, 0.4681, -0.3128, 0.8264, 0.4681, -0.3128, -0.8264, 0.4681, -0.3128, -0.8264, 0.4681, -0.3128, -0.8264, 0.4681, -0.3128, -0.8264, 0.8161, -0.5453, -0.1915, 0.8161, -0.5453, -0.1915, 0.8161, -0.5453, -0.1915, 0.8161, -0.5453, -0.1915, 0.6954, -0.4647, 0.5481, 0.6954, -0.4647, 0.5481, 0.6954, -0.4647, 0.5481, 0.6954, -0.4647, 0.5481, 0.1653, -0.1104, 0.98, 0.1653, -0.1104, 0.98, 0.1653, -0.1104, 0.98, 0.1653, -0.1104, -0.98, 0.1653, -0.1104, -0.98, 0.1653, -0.1104, -0.98, 0.6954, -0.4647, -0.5481, 0.6954, -0.4647, -0.5481, 0.6954, -0.4647, -0.5481, 0.6954, -0.4647, -0.5481, 0.8161, -0.5453, 0.1915, 0.8161, -0.5453, 0.1915, 0.8161, -0.5453, 0.1915, 0.8161, -0.5453, 0.1915, 0.3128, -0.4681, -0.8264, 0.3128, -0.4681, -0.8264, 0.3128, -0.4681, -0.8264, 0.3128, -0.4681, -0.8264, 0.5453, -0.8161, -0.1915, 0.5453, -0.8161, -0.1915, 0.5453, -0.8161, -0.1915, 0.5453, -0.8161, -0.1915, 0.4647, -0.6954, 0.5481, 0.4647, -0.6954, 0.5481, 0.4647, -0.6954, 0.5481, 0.4647, -0.6954, 0.5481, 0.1104, -0.1653, 0.98, 0.1104, -0.1653, 0.98, 0.1104, -0.1653, 0.98, 0.1104, -0.1653, -0.98, 0.1104, -0.1653, -0.98, 0.1104, -0.1653, -0.98, 0.4647, -0.6954, -0.5481, 0.4647, -0.6954, -0.5481, 0.4647, -0.6954, -0.5481, 0.4647, -0.6954, -0.5481, 0.5453, -0.8161, 0.1915, 0.5453, -0.8161, 0.1915, 0.5453, -0.8161, 0.1915, 0.5453, -0.8161, 0.1915, 0.3128, -0.4681, 0.8264, 0.3128, -0.4681, 0.8264, 0.3128, -0.4681, 0.8264, 0.3128, -0.4681, 0.8264, 0.03878, -0.1949, 0.98, 0.03878, -0.1949, 0.98, 0.03878, -0.1949, 0.98, 0.03878, -0.1949, -0.98, 0.03878, -0.1949, -0.98, 0.03878, -0.1949, -0.98, 0.1632, -0.8203, -0.5481, 0.1632, -0.8203, -0.5481, 0.1632, -0.8203, -0.5481, 0.1632, -0.8203, -0.5481, 0.1915, -0.9626, 0.1915, 0.1915, -0.9626, 0.1915, 0.1915, -0.9626, 0.1915, 0.1915, -0.9626, 0.1915, 0.1098, -0.5522, 0.8264, 0.1098, -0.5522, 0.8264, 0.1098, -0.5522, 0.8264, 0.1098, -0.5522, 0.8264, 0.1098, -0.5522, -0.8264, 0.1098, -0.5522, -0.8264, 0.1098, -0.5522, -0.8264, 0.1098, -0.5522, -0.8264, 0.1915, -0.9626, -0.1915, 0.1915, -0.9626, -0.1915, 0.1915, -0.9626, -0.1915, 0.1915, -0.9626, -0.1915, 0.1632, -0.8203, 0.5481, 0.1632, -0.8203, 0.5481, 0.1632, -0.8203, 0.5481, 0.1632, -0.8203, 0.5481, -0.1632, -0.8203, -0.5481, -0.1632, -0.8203, -0.5481, -0.1632, -0.8203, -0.5481, -0.1632, -0.8203, -0.5481, -0.1915, -0.9626, 0.1915, -0.1915, -0.9626, 0.1915, -0.1915, -0.9626, 0.1915, -0.1915, -0.9626, 0.1915, -0.1098, -0.5522, 0.8264, -0.1098, -0.5522, 0.8264, -0.1098, -0.5522, 0.8264, -0.1098, -0.5522, 0.8264, -0.1098, -0.5522, -0.8264, -0.1098, -0.5522, -0.8264, -0.1098, -0.5522, -0.8264, -0.1098, -0.5522, -0.8264, -0.1915, -0.9626, -0.1915, -0.1915, -0.9626, -0.1915, -0.1915, -0.9626, -0.1915, -0.1915, -0.9626, -0.1915, -0.1632, -0.8203, 0.5481, -0.1632, -0.8203, 0.5481, -0.1632, -0.8203, 0.5481, -0.1632, -0.8203, 0.5481, -0.03878, -0.1949, 0.98, -0.03878, -0.1949, 0.98, -0.03878, -0.1949, 0.98, -0.03878, -0.1949, -0.98, -0.03878, -0.1949, -0.98, -0.03878, -0.1949, -0.98, -0.3128, -0.4681, -0.8264, -0.3128, -0.4681, -0.8264, -0.3128, -0.4681, -0.8264, -0.3128, -0.4681, -0.8264, -0.5453, -0.8161, -0.1915, -0.5453, -0.8161, -0.1915, -0.5453, -0.8161, -0.1915, -0.5453, -0.8161, -0.1915, -0.4647, -0.6954, 0.5481, -0.4647, -0.6954, 0.5481, -0.4647, -0.6954, 0.5481, -0.4647, -0.6954, 0.5481, -0.1104, -0.1653, 0.98, -0.1104, -0.1653, 0.98, -0.1104, -0.1653, 0.98, -0.1104, -0.1653, -0.98, -0.1104, -0.1653, -0.98, -0.1104, -0.1653, -0.98, -0.4647, -0.6954, -0.5481, -0.4647, -0.6954, -0.5481, -0.4647, -0.6954, -0.5481, -0.4647, -0.6954, -0.5481, -0.5453, -0.8161, 0.1915, -0.5453, -0.8161, 0.1915, -0.5453, -0.8161, 0.1915, -0.5453, -0.8161, 0.1915, -0.3128, -0.4681, 0.8264, -0.3128, -0.4681, 0.8264, -0.3128, -0.4681, 0.8264, -0.3128, -0.4681, 0.8264, -0.8161, -0.5453, -0.1915, -0.8161, -0.5453, -0.1915, -0.8161, -0.5453, -0.1915, -0.8161, -0.5453, -0.1915, -0.6954, -0.4647, 0.5481, -0.6954, -0.4647, 0.5481, -0.6954, -0.4647, 0.5481, -0.6954, -0.4647, 0.5481, -0.1653, -0.1104, 0.98, -0.1653, -0.1104, 0.98, -0.1653, -0.1104, 0.98, -0.1653, -0.1104, -0.98, -0.1653, -0.1104, -0.98, -0.1653, -0.1104, -0.98, -0.6954, -0.4647, -0.5481, -0.6954, -0.4647, -0.5481, -0.6954, -0.4647, -0.5481, -0.6954, -0.4647, -0.5481, -0.8161, -0.5453, 0.1915, -0.8161, -0.5453, 0.1915, -0.8161, -0.5453, 0.1915, -0.8161, -0.5453, 0.1915, -0.4681, -0.3128, 0.8264, -0.4681, -0.3128, 0.8264, -0.4681, -0.3128, 0.8264, -0.4681, -0.3128, 0.8264, -0.4681, -0.3128, -0.8264, -0.4681, -0.3128, -0.8264, -0.4681, -0.3128, -0.8264, -0.4681, -0.3128, -0.8264, -0.1949, -0.03878, -0.98, -0.1949, -0.03878, -0.98, -0.1949, -0.03878, -0.98, -0.8203, -0.1632, -0.5481, -0.8203, -0.1632, -0.5481, -0.8203, -0.1632, -0.5481, -0.8203, -0.1632, -0.5481, -0.9626, -0.1915, 0.1915, -0.9626, -0.1915, 0.1915, -0.9626, -0.1915, 0.1915, -0.9626, -0.1915, 0.1915, -0.5522, -0.1098, 0.8264, -0.5522, -0.1098, 0.8264, -0.5522, -0.1098, 0.8264, -0.5522, -0.1098, 0.8264, -0.5522, -0.1098, -0.8264, -0.5522, -0.1098, -0.8264, -0.5522, -0.1098, -0.8264, -0.5522, -0.1098, -0.8264, -0.9626, -0.1915, -0.1915, -0.9626, -0.1915, -0.1915, -0.9626, -0.1915, -0.1915, -0.9626, -0.1915, -0.1915, -0.8203, -0.1632, 0.5481, -0.8203, -0.1632, 0.5481, -0.8203, -0.1632, 0.5481, -0.8203, -0.1632, 0.5481, -0.1949, -0.03878, 0.98, -0.1949, -0.03878, 0.98, -0.1949, -0.03878, 0.98, -0.9626, 0.1915, 0.1915, -0.9626, 0.1915, 0.1915, -0.9626, 0.1915, 0.1915, -0.9626, 0.1915, 0.1915, -0.5522, 0.1098, 0.8264, -0.5522, 0.1098, 0.8264, -0.5522, 0.1098, 0.8264, -0.5522, 0.1098, 0.8264, -0.5522, 0.1098, -0.8264, -0.5522, 0.1098, -0.8264, -0.5522, 0.1098, -0.8264, -0.5522, 0.1098, -0.8264, -0.9626, 0.1915, -0.1915, -0.9626, 0.1915, -0.1915, -0.9626, 0.1915, -0.1915, -0.9626, 0.1915, -0.1915, -0.8203, 0.1632, 0.5481, -0.8203, 0.1632, 0.5481, -0.8203, 0.1632, 0.5481, -0.8203, 0.1632, 0.5481, -0.1949, 0.03878, 0.98, -0.1949, 0.03878, 0.98, -0.1949, 0.03878, 0.98, -0.1949, 0.03878, -0.98, -0.1949, 0.03878, -0.98, -0.1949, 0.03878, -0.98, -0.8203, 0.1632, -0.5481, -0.8203, 0.1632, -0.5481, -0.8203, 0.1632, -0.5481, -0.8203, 0.1632, -0.5481, -0.4681, 0.3128, -0.8264, -0.4681, 0.3128, -0.8264, -0.4681, 0.3128, -0.8264, -0.4681, 0.3128, -0.8264, -0.8161, 0.5453, -0.1915, -0.8161, 0.5453, -0.1915, -0.8161, 0.5453, -0.1915, -0.8161, 0.5453, -0.1915, -0.6954, 0.4647, 0.5481, -0.6954, 0.4647, 0.5481, -0.6954, 0.4647, 0.5481, -0.6954, 0.4647, 0.5481, -0.1653, 0.1104, 0.98, -0.1653, 0.1104, 0.98, -0.1653, 0.1104, 0.98, -0.1653, 0.1104, -0.98, -0.1653, 0.1104, -0.98, -0.1653, 0.1104, -0.98, -0.6954, 0.4647, -0.5481, -0.6954, 0.4647, -0.5481, -0.6954, 0.4647, -0.5481, -0.6954, 0.4647, -0.5481, -0.8161, 0.5453, 0.1915, -0.8161, 0.5453, 0.1915, -0.8161, 0.5453, 0.1915, -0.8161, 0.5453, 0.1915, -0.4681, 0.3128, 0.8264, -0.4681, 0.3128, 0.8264, -0.4681, 0.3128, 0.8264, -0.4681, 0.3128, 0.8264, -0.4647, 0.6954, 0.5481, -0.4647, 0.6954, 0.5481, -0.4647, 0.6954, 0.5481, -0.4647, 0.6954, 0.5481, -0.1104, 0.1653, 0.98, -0.1104, 0.1653, 0.98, -0.1104, 0.1653, 0.98, -0.1104, 0.1653, -0.98, -0.1104, 0.1653, -0.98, -0.1104, 0.1653, -0.98, -0.4647, 0.6954, -0.5481, -0.4647, 0.6954, -0.5481, -0.4647, 0.6954, -0.5481, -0.4647, 0.6954, -0.5481, -0.5453, 0.8161, 0.1915, -0.5453, 0.8161, 0.1915, -0.5453, 0.8161, 0.1915, -0.5453, 0.8161, 0.1915, -0.3128, 0.4681, 0.8264, -0.3128, 0.4681, 0.8264, -0.3128, 0.4681, 0.8264, -0.3128, 0.4681, 0.8264, -0.3128, 0.4681, -0.8264, -0.3128, 0.4681, -0.8264, -0.3128, 0.4681, -0.8264, -0.3128, 0.4681, -0.8264, -0.5453, 0.8161, -0.1915, -0.5453, 0.8161, -0.1915, -0.5453, 0.8161, -0.1915, -0.5453, 0.8161, -0.1915, -0.03878, 0.1949, -0.98, -0.03878, 0.1949, -0.98, -0.03878, 0.1949, -0.98, -0.1632, 0.8203, -0.5481, -0.1632, 0.8203, -0.5481, -0.1632, 0.8203, -0.5481, -0.1632, 0.8203, -0.5481, -0.1915, 0.9626, 0.1915, -0.1915, 0.9626, 0.1915, -0.1915, 0.9626, 0.1915, -0.1915, 0.9626, 0.1915, -0.1098, 0.5522, 0.8264, -0.1098, 0.5522, 0.8264, -0.1098, 0.5522, 0.8264, -0.1098, 0.5522, 0.8264, -0.1098, 0.5522, -0.8264, -0.1098, 0.5522, -0.8264, -0.1098, 0.5522, -0.8264, -0.1098, 0.5522, -0.8264, -0.1915, 0.9626, -0.1915, -0.1915, 0.9626, -0.1915, -0.1915, 0.9626, -0.1915, -0.1915, 0.9626, -0.1915, -0.1632, 0.8203, 0.5481, -0.1632, 0.8203, 0.5481, -0.1632, 0.8203, 0.5481, -0.1632, 0.8203, 0.5481, -0.03878, 0.1949, 0.98, -0.03878, 0.1949, 0.98, -0.03878, 0.1949, 0.98, 0.0, 0.1644, -0.9864, 0.0, 0.1644, -0.9864, 0.0, 0.1644, -0.9864, 0.0, 0.1644, -0.9864, 0.0, 0.6247, -0.7809, 0.0, 0.6247, -0.7809, 0.0, 0.6247, -0.7809, 0.0, 0.6247, -0.7809, 0.0, 0.7809, -0.6247, 0.0, 0.7809, -0.6247, 0.0, 0.7809, -0.6247, 0.0, 0.7809, -0.6247, 0.0, 0.9864, -0.1644, 0.0, 0.9864, -0.1644, 0.0, 0.9864, -0.1644, 0.0, 0.9864, -0.1644, 0.0, 0.9864, 0.1644, 0.0, 0.9864, 0.1644, 0.0, 0.9864, 0.1644, 0.0, 0.9864, 0.1644, 0.0, 0.1644, 0.9864, 0.0, 0.1644, 0.9864, 0.0, 0.1644, 0.9864, 0.0, 0.1644, 0.9864, 0.0, 0.6247, 0.7809, 0.0, 0.6247, 0.7809, 0.0, 0.6247, 0.7809, 0.0, 0.6247, 0.7809, 0.0, 0.7809, 0.6247, 0.0, 0.7809, 0.6247, 0.0, 0.7809, 0.6247, 0.0, 0.7809, 0.6247, 0.5522, -0.5522, 0.6247, 0.5522, -0.5522, 0.6247, 0.5522, -0.5522, 0.6247, 0.5522, -0.5522, 0.6247, 0.4417, -0.4417, 0.7809, 0.4417, -0.4417, 0.7809, 0.4417, -0.4417, 0.7809, 0.4417, -0.4417, 0.7809, 0.1162, -0.1162, 0.9864, 0.1162, -0.1162, 0.9864, 0.1162, -0.1162, 0.9864, 0.1162, -0.1162, 0.9864, 0.6975, -0.6975, 0.1644, 0.6975, -0.6975, 0.1644, 0.6975, -0.6975, 0.1644, 0.6975, -0.6975, 0.1644, 0.6975, -0.6975, -0.1644, 0.6975, -0.6975, -0.1644, 0.6975, -0.6975, -0.1644, 0.6975, -0.6975, -0.1644, 0.5522, -0.5522, -0.6247, 0.5522, -0.5522, -0.6247, 0.5522, -0.5522, -0.6247, 0.5522, -0.5522, -0.6247, 0.4417, -0.4417, -0.7809, 0.4417, -0.4417, -0.7809, 0.4417, -0.4417, -0.7809, 0.4417, -0.4417, -0.7809, 0.1162, -0.1162, -0.9864, 0.1162, -0.1162, -0.9864, 0.1162, -0.1162, -0.9864, 0.1162, -0.1162, -0.9864, -0.1162, 0.1162, -0.9864, -0.1162, 0.1162, -0.9864, -0.1162, 0.1162, -0.9864, -0.1162, 0.1162, -0.9864, -0.4417, 0.4417, -0.7809, -0.4417, 0.4417, -0.7809, -0.4417, 0.4417, -0.7809, -0.4417, 0.4417, -0.7809, -0.5522, 0.5522, -0.6247, -0.5522, 0.5522, -0.6247, -0.5522, 0.5522, -0.6247, -0.5522, 0.5522, -0.6247, -0.6975, 0.6975, -0.1644, -0.6975, 0.6975, -0.1644, -0.6975, 0.6975, -0.1644, -0.6975, 0.6975, -0.1644, -0.6975, 0.6975, 0.1644, -0.6975, 0.6975, 0.1644, -0.6975, 0.6975, 0.1644, -0.6975, 0.6975, 0.1644, -0.1162, 0.1162, 0.9864, -0.1162, 0.1162, 0.9864, -0.1162, 0.1162, 0.9864, -0.1162, 0.1162, 0.9864, -0.4417, 0.4417, 0.7809, -0.4417, 0.4417, 0.7809, -0.4417, 0.4417, 0.7809, -0.4417, 0.4417, 0.7809, -0.5522, 0.5522, 0.6247, -0.5522, 0.5522, 0.6247, -0.5522, 0.5522, 0.6247, -0.5522, 0.5522, 0.6247, 0.7809, 0.0, 0.6247, 0.7809, 0.0, 0.6247, 0.7809, 0.0, 0.6247, 0.7809, 0.0, 0.6247, 0.6247, 0.0, 0.7809, 0.6247, 0.0, 0.7809, 0.6247, 0.0, 0.7809, 0.6247, 0.0, 0.7809, 0.1644, 0.0, 0.9864, 0.1644, 0.0, 0.9864, 0.1644, 0.0, 0.9864, 0.1644, 0.0, 0.9864, 0.9864, 0.0, 0.1644, 0.9864, 0.0, 0.1644, 0.9864, 0.0, 0.1644, 0.9864, 0.0, 0.1644, 0.9864, 0.0, -0.1644, 0.9864, 0.0, -0.1644, 0.9864, 0.0, -0.1644, 0.9864, 0.0, -0.1644, 0.7809, 0.0, -0.6247, 0.7809, 0.0, -0.6247, 0.7809, 0.0, -0.6247, 0.7809, 0.0, -0.6247, 0.6247, 0.0, -0.7809, 0.6247, 0.0, -0.7809, 0.6247, 0.0, -0.7809, 0.6247, 0.0, -0.7809, 0.1644, 0.0, -0.9864, 0.1644, 0.0, -0.9864, 0.1644, 0.0, -0.9864, 0.1644, 0.0, -0.9864, -0.1644, 0.0, -0.9864, -0.1644, 0.0, -0.9864, -0.1644, 0.0, -0.9864, -0.1644, 0.0, -0.9864, -0.6247, 0.0, -0.7809, -0.6247, 0.0, -0.7809, -0.6247, 0.0, -0.7809, -0.6247, 0.0, -0.7809, -0.7809, 0.0, -0.6247, -0.7809, 0.0, -0.6247, -0.7809, 0.0, -0.6247, -0.7809, 0.0, -0.6247, -0.9864, 0.0, -0.1644, -0.9864, 0.0, -0.1644, -0.9864, 0.0, -0.1644, -0.9864, 0.0, -0.1644, -0.9864, 0.0, 0.1644, -0.9864, 0.0, 0.1644, -0.9864, 0.0, 0.1644, -0.9864, 0.0, 0.1644, -0.1644, 0.0, 0.9864, -0.1644, 0.0, 0.9864, -0.1644, 0.0, 0.9864, -0.1644, 0.0, 0.9864, -0.6247, 0.0, 0.7809, -0.6247, 0.0, 0.7809, -0.6247, 0.0, 0.7809, -0.6247, 0.0, 0.7809, -0.7809, 0.0, 0.6247, -0.7809, 0.0, 0.6247, -0.7809, 0.0, 0.6247, -0.7809, 0.0, 0.6247, 0.5522, 0.5522, 0.6247, 0.5522, 0.5522, 0.6247, 0.5522, 0.5522, 0.6247, 0.5522, 0.5522, 0.6247, 0.4417, 0.4417, 0.7809, 0.4417, 0.4417, 0.7809, 0.4417, 0.4417, 0.7809, 0.4417, 0.4417, 0.7809, 0.1162, 0.1162, 0.9864, 0.1162, 0.1162, 0.9864, 0.1162, 0.1162, 0.9864, 0.1162, 0.1162, 0.9864, 0.6975, 0.6975, 0.1644, 0.6975, 0.6975, 0.1644, 0.6975, 0.6975, 0.1644, 0.6975, 0.6975, 0.1644, 0.6975, 0.6975, -0.1644, 0.6975, 0.6975, -0.1644, 0.6975, 0.6975, -0.1644, 0.6975, 0.6975, -0.1644, 0.5522, 0.5522, -0.6247, 0.5522, 0.5522, -0.6247, 0.5522, 0.5522, -0.6247, 0.5522, 0.5522, -0.6247, 0.4417, 0.4417, -0.7809, 0.4417, 0.4417, -0.7809, 0.4417, 0.4417, -0.7809, 0.4417, 0.4417, -0.7809, 0.1162, 0.1162, -0.9864, 0.1162, 0.1162, -0.9864, 0.1162, 0.1162, -0.9864, 0.1162, 0.1162, -0.9864, -0.1162, -0.1162, -0.9864, -0.1162, -0.1162, -0.9864, -0.1162, -0.1162, -0.9864, -0.1162, -0.1162, -0.9864, -0.4417, -0.4417, -0.7809, -0.4417, -0.4417, -0.7809, -0.4417, -0.4417, -0.7809, -0.4417, -0.4417, -0.7809, -0.5522, -0.5522, -0.6247, -0.5522, -0.5522, -0.6247, -0.5522, -0.5522, -0.6247, -0.5522, -0.5522, -0.6247, -0.6975, -0.6975, -0.1644, -0.6975, -0.6975, -0.1644, -0.6975, -0.6975, -0.1644, -0.6975, -0.6975, -0.1644, -0.6975, -0.6975, 0.1644, -0.6975, -0.6975, 0.1644, -0.6975, -0.6975, 0.1644, -0.6975, -0.6975, 0.1644, -0.1162, -0.1162, 0.9864, -0.1162, -0.1162, 0.9864, -0.1162, -0.1162, 0.9864, -0.1162, -0.1162, 0.9864, -0.4417, -0.4417, 0.7809, -0.4417, -0.4417, 0.7809, -0.4417, -0.4417, 0.7809, -0.4417, -0.4417, 0.7809, -0.5522, -0.5522, 0.6247, -0.5522, -0.5522, 0.6247, -0.5522, -0.5522, 0.6247, -0.5522, -0.5522, 0.6247, 0.6247, -0.7809, 0.0, 0.6247, -0.7809, 0.0, 0.6247, -0.7809, 0.0, 0.6247, -0.7809, 0.0, 0.7809, -0.6247, 0.0, 0.7809, -0.6247, 0.0, 0.7809, -0.6247, 0.0, 0.7809, -0.6247, 0.0, 0.9864, -0.1644, 0.0, 0.9864, -0.1644, 0.0, 0.9864, -0.1644, 0.0, 0.9864, -0.1644, 0.0, 0.1644, -0.9864, 0.0, 0.1644, -0.9864, 0.0, 0.1644, -0.9864, 0.0, 0.1644, -0.9864, 0.0, -0.1644, -0.9864, 0.0, -0.1644, -0.9864, 0.0, -0.1644, -0.9864, 0.0, -0.1644, -0.9864, 0.0, -0.6247, -0.7809, 0.0, -0.6247, -0.7809, 0.0, -0.6247, -0.7809, 0.0, -0.6247, -0.7809, 0.0, -0.7809, -0.6247, 0.0, -0.7809, -0.6247, 0.0, -0.7809, -0.6247, 0.0, -0.7809, -0.6247, 0.0, -0.9864, -0.1644, 0.0, -0.9864, -0.1644, 0.0, -0.9864, -0.1644, 0.0, -0.9864, -0.1644, 0.0, -0.9864, 0.1644, 0.0, -0.9864, 0.1644, 0.0, -0.9864, 0.1644, 0.0, -0.9864, 0.1644, 0.0, -0.7809, 0.6247, 0.0, -0.7809, 0.6247, 0.0, -0.7809, 0.6247, 0.0, -0.7809, 0.6247, 0.0, -0.6247, 0.7809, 0.0, -0.6247, 0.7809, 0.0, -0.6247, 0.7809, 0.0, -0.6247, 0.7809, 0.0, -0.1644, 0.9864, 0.0, -0.1644, 0.9864, 0.0, -0.1644, 0.9864, 0.0, -0.1644, 0.9864, 0.0, 0.1644, 0.9864, 0.0, 0.1644, 0.9864, 0.0, 0.1644, 0.9864, 0.0, 0.1644, 0.9864, 0.0, 0.9864, 0.1644, 0.0, 0.9864, 0.1644, 0.0, 0.9864, 0.1644, 0.0, 0.9864, 0.1644, 0.0, 0.7809, 0.6247, 0.0, 0.7809, 0.6247, 0.0, 0.7809, 0.6247, 0.0, 0.7809, 0.6247, 0.0, 0.6247, 0.7809, 0.0, 0.6247, 0.7809, 0.0, 0.6247, 0.7809, 0.0, 0.6247, 0.7809, 0.0])] * 3)])

# ---- objects
ob_sphere = bpy.data.objects.new('Sphere', me_sphere_001)

# ---- transforms, parenting, visibility, modifiers, constraints
ob_sphere.location = (0.0, 0.0, 0.0)

# ---- collection membership
col_collection.objects.link(ob_sphere)

# ---- scene / render settings (as saved in the file)
scene.frame_start = 1; scene.frame_end = 250; scene.frame_set(1)
scene.render.engine = 'BLENDER_EEVEE_NEXT'
scene.cycles.sampling_pattern = 'TABULATED_SOBOL'
scene.cycles.use_light_tree = False
scene.view_settings.view_transform = 'Standard'
bpy.context.view_layer.update()

# ---- added for rendering (the .blend has no active camera and no usable light): camera, sun
cam_auto = bpy.data.cameras.new('AutoCamera')
cam_auto.lens = 50.0
cam_auto.sensor_width = 36.0
cam_auto.clip_end = 1000.0
ob_auto_camera = bpy.data.objects.new('AutoCamera', cam_auto)
scene.collection.objects.link(ob_auto_camera)
ob_auto_camera.location = (1.64819, -1.97783, 1.31855)
ob_auto_camera.rotation_euler = (1.09748, -7.21219e-08, 0.694738)
scene.camera = ob_auto_camera
light_auto_sun = bpy.data.lights.new('AutoSun', 'SUN')
light_auto_sun.energy = 3.0
light_auto_sun.angle = 0.0523599
ob_auto_sun = bpy.data.objects.new('AutoSun', light_auto_sun)
scene.collection.objects.link(ob_auto_sun)
ob_auto_sun.rotation_euler = (0.872665, 0.174533, 0.523599)
bpy.context.view_layer.update()
